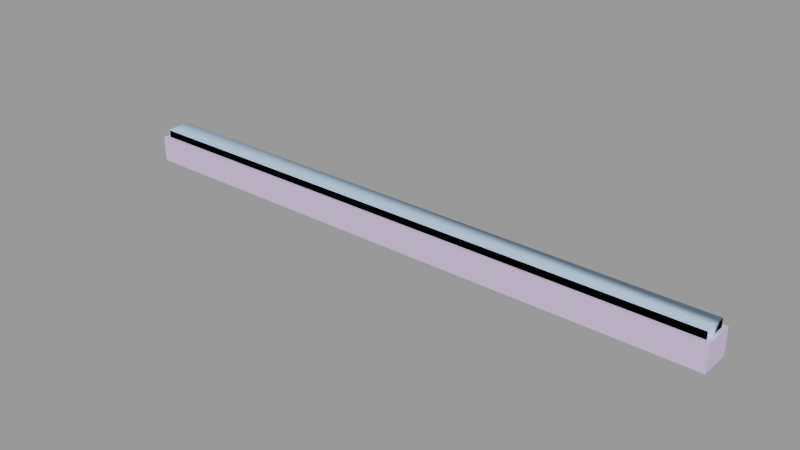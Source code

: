 # Source: door_grate003_floorplate.blend  (saved by Blender 2.92.15; exported with 4.5.12 LTS)
import bpy
from mathutils import Matrix  # noqa: F401  (used for matrix-valued properties, if any)

bpy.ops.wm.read_factory_settings(use_empty=True)
scene = bpy.context.scene
scene.name = 'door_grate003_floorplate.qc'

# ---- collections
col_door_grate003_floorplate = bpy.data.collections.new('door_grate003_floorplate'); scene.collection.children.link(col_door_grate003_floorplate)

# ---- materials (node trees are filled in below, after node groups)
mat_door_grate001 = bpy.data.materials.new('door_grate001')
mat_door_grate001.use_transparent_shadow = False
mat_door_grate001.diffuse_color = (0.6688, 0.5459, 0.8242, 1.0)
mat_phy = bpy.data.materials.new('  phy')
mat_phy.use_transparent_shadow = False
mat_phy.diffuse_color = (0.556, 0.7539, 0.9996, 1.0)

# ---- material node trees

# ---- meshes
me_door_grate003_floorplate_reference = bpy.data.meshes.new('door_grate003_floorplate_reference')
me_door_grate003_floorplate_reference.from_pydata([(-93.53, 2.701, 0.2033), (-93.53, -2.701, 0.2033), (93.56, 2.701, 0.2033), (93.56, -2.701, 0.2033), (-96.0, 5.019, -7.596), (-96.0, -4.988, -7.596), (-96.0, 5.019, 0.6314), (-96.0, -4.988, 0.6314), (94.05, -3.131, 3.183), (94.05, 3.131, 3.183), (93.56, -2.701, 3.148), (93.56, 2.701, 3.148), (-94.02, -3.131, 3.183), (-93.53, -2.701, 3.148), (-94.02, 3.131, 3.183), (-93.53, 2.701, 3.148), (-94.67, 3.696, 2.935), (94.7, 3.696, 2.935), (-94.65, 3.696, 0.6314), (94.7, 3.696, 0.6314), (94.7, -3.696, 2.935), (-94.67, -3.696, 2.935), (94.7, -3.696, 0.6314), (-94.65, -3.696, 0.6314), (96.0, 5.019, -7.596), (96.0, 5.019, 0.6314), (96.0, -4.988, -7.596), (96.0, -4.988, 0.6314)], [], [(0, 1, 2), (1, 3, 2), (4, 5, 6), (5, 7, 6), (8, 9, 10), (10, 9, 11), (12, 8, 13), (13, 8, 10), (14, 12, 15), (15, 12, 13), (14, 15, 9), (15, 11, 9), (16, 17, 18), (17, 19, 18), (20, 21, 22), (21, 23, 22), (17, 20, 19), (20, 22, 19), (21, 16, 23), (16, 18, 23), (11, 15, 2), (15, 0, 2), (10, 11, 3), (11, 2, 3), (13, 10, 1), (10, 3, 1), (15, 13, 0), (13, 1, 0), (17, 16, 9), (16, 14, 9), (20, 17, 8), (17, 9, 8), (21, 20, 12), (20, 8, 12), (16, 21, 14), (21, 12, 14), (24, 4, 25), (4, 6, 25), (5, 26, 7), (26, 27, 7), (25, 27, 24), (27, 26, 24), (6, 7, 18), (23, 18, 7), (7, 27, 23), (22, 23, 27), (27, 25, 22), (19, 22, 25), (25, 6, 19), (18, 19, 6)])
me_door_grate003_floorplate_reference.polygons.foreach_set('use_smooth', [True] * 50)
_k = set([(0, 1), (0, 2), (0, 15), (1, 3), (1, 13), (2, 3), (2, 11), (3, 10), (4, 6), (4, 25), (5, 6), (5, 7), (6, 7), (6, 25), (7, 26), (7, 27), (8, 9), (8, 10), (8, 12), (8, 20), (9, 11), (9, 14), (9, 17), (10, 11), (10, 13), (11, 15), (12, 13), (12, 14), (12, 21), (13, 15), (14, 15), (14, 16), (16, 18), (17, 19), (18, 19), (18, 23), (19, 22), (20, 22), (21, 23), (22, 23), (24, 25), (24, 27), (25, 27), (26, 27)])
me_door_grate003_floorplate_reference.attributes.new('sharp_edge', 'BOOLEAN', 'EDGE').data.foreach_set('value', [ (min(e.vertices), max(e.vertices)) in _k for e in me_door_grate003_floorplate_reference.edges])
_uv = me_door_grate003_floorplate_reference.uv_layers.new(name='UVMap')
_uv.uv.foreach_set('vector', [0.9665, 0.05379, 0.9665, 0.02026, 0.02672, 0.05379, 0.9665, 0.02026, 0.02672, 0.02026, 0.02672, 0.05379, 0.5148, 0.123, 0.4956, 0.123, 0.5148, 0.118, 0.4956, 0.123, 0.4956, 0.118, 0.5148, 0.118, 0.02367, 0.01759, 0.02367, 0.05645, 0.02672, 0.02026, 0.02672, 0.02026, 0.02367, 0.05645, 0.02672, 0.05379, 0.9696, 0.01759, 0.02367, 0.01759, 0.9665, 0.02026, 0.9665, 0.02026, 0.02367, 0.01759, 0.02672, 0.02026, 0.9696, 0.05645, 0.9696, 0.01759, 0.9665, 0.05379, 0.9665, 0.05379, 0.9696, 0.01759, 0.9665, 0.02026, 0.9696, 0.05645, 0.9665, 0.05379, 0.02367, 0.05645, 0.9665, 0.05379, 0.02672, 0.05379, 0.02367, 0.05645, 0.5127, 0.09971, 0.9864, 0.09971, 0.5127, 0.118, 0.9864, 0.09971, 0.9864, 0.118, 0.5127, 0.118, 0.02402, 0.09971, 0.4977, 0.09971, 0.02402, 0.118, 0.4977, 0.09971, 0.4977, 0.118, 0.02402, 0.118, 0.009066, 0.09971, 0.02402, 0.09971, 0.009066, 0.118, 0.02402, 0.09971, 0.02402, 0.118, 0.009066, 0.118, 0.4977, 0.09971, 0.5127, 0.09971, 0.4977, 0.118, 0.5127, 0.09971, 0.5127, 0.118, 0.4977, 0.118, 0.9853, 0.07328, 0.5078, 0.07328, 0.9853, 0.09468, 0.5078, 0.07328, 0.5078, 0.09468, 0.9853, 0.09468, 0.01911, 0.07328, 0.008016, 0.07328, 0.01911, 0.09468, 0.008016, 0.07328, 0.008016, 0.09468, 0.01911, 0.09468, 0.4967, 0.07328, 0.01911, 0.07328, 0.4967, 0.09468, 0.01911, 0.07328, 0.01911, 0.09468, 0.4967, 0.09468, 0.5078, 0.07328, 0.4967, 0.07328, 0.5078, 0.09468, 0.4967, 0.07328, 0.4967, 0.09468, 0.5078, 0.09468, 0.01965, 0.05996, 0.9736, 0.05996, 0.02367, 0.05645, 0.9736, 0.05996, 0.9696, 0.05645, 0.02367, 0.05645, 0.01965, 0.01408, 0.01965, 0.05996, 0.02367, 0.01759, 0.01965, 0.05996, 0.02367, 0.05645, 0.02367, 0.01759, 0.9736, 0.01408, 0.01965, 0.01408, 0.9696, 0.01759, 0.01965, 0.01408, 0.02367, 0.01759, 0.9696, 0.01759, 0.9736, 0.05996, 0.9736, 0.01408, 0.9696, 0.05645, 0.9736, 0.01408, 0.9696, 0.01759, 0.9696, 0.05645, 0.9843, 0.123, 0.5148, 0.123, 0.9843, 0.118, 0.5148, 0.123, 0.5148, 0.118, 0.9843, 0.118, 0.4956, 0.123, 0.02612, 0.123, 0.4956, 0.118, 0.02612, 0.123, 0.02612, 0.118, 0.4956, 0.118, 0.006964, 0.118, 0.02612, 0.118, 0.006964, 0.123, 0.02612, 0.118, 0.02612, 0.123, 0.006964, 0.123, 0.9853, 0.06715, 0.9853, 0.006899, 0.9735, 0.05996, 0.9735, 0.01408, 0.9735, 0.05996, 0.9853, 0.006899, 0.9853, 0.006899, 0.008016, 0.006899, 0.9735, 0.01408, 0.01965, 0.01408, 0.9735, 0.01408, 0.008016, 0.006899, 0.008016, 0.006899, 0.008016, 0.06715, 0.01965, 0.01408, 0.01965, 0.05996, 0.01965, 0.01408, 0.008016, 0.06715, 0.008016, 0.06715, 0.9853, 0.06715, 0.01965, 0.05996, 0.9735, 0.05996, 0.01965, 0.05996, 0.9853, 0.06715])
me_door_grate003_floorplate_reference.materials.append(mat_door_grate001)
me_door_grate003_floorplate_reference.use_remesh_fix_poles = True
me_door_grate003_floorplate_reference.use_remesh_preserve_attributes = False
me_door_grate003_floorplate_reference.use_mirror_vertex_groups = False
me_door_grate003_floorplate_reference.update()
me_door_grate003_floorplate_reference.normals_split_custom_set([tuple(v) for v in zip(*[iter([0.0, 0.0, 1.0, 0.0, 0.0, 1.0, 0.0, 0.0, 1.0, 0.0, 0.0, 1.0, 0.0, 0.0, 1.0, 0.0, 0.0, 1.0, -1.0, 0.0, 9.273e-07, -1.0, 0.0, 9.273e-07, -1.0, 0.0, 9.273e-07, -1.0, 0.0, 9.273e-07, -1.0, 0.0, 9.273e-07, -1.0, 0.0, 9.273e-07, -0.07246, -1.545e-07, 0.9974, -0.07246, -1.526e-08, 0.9974, -0.07246, -1.488e-07, 0.9974, -0.07246, -1.488e-07, 0.9974, -0.07246, -1.526e-08, 0.9974, -0.07246, 0.0, 0.9974, -2.351e-08, 0.08278, 0.9966, -3.019e-09, 0.08279, 0.9966, -2.349e-08, 0.08278, 0.9966, -2.349e-08, 0.08278, 0.9966, -3.019e-09, 0.08279, 0.9966, -2.954e-09, 0.08279, 0.9966, 0.07255, 1.547e-07, 0.9974, 0.07255, 1.769e-07, 0.9974, 0.07255, 1.556e-07, 0.9974, 0.07255, 1.556e-07, 0.9974, 0.07255, 1.769e-07, 0.9974, 0.07255, 1.793e-07, 0.9974, -1.763e-08, -0.08278, 0.9966, -1.761e-08, -0.08278, 0.9966, 5.833e-09, -0.08279, 0.9966, -1.761e-08, -0.08278, 0.9966, 5.908e-09, -0.08279, 0.9966, 5.833e-09, -0.08279, 0.9966, -9.507e-06, 0.8371, 0.547, 8.691e-05, 0.8371, 0.547, -4.281e-08, 1.0, 0.0, 8.691e-05, 0.8371, 0.547, -4.281e-08, 1.0, 0.0, -4.281e-08, 1.0, 0.0, 4.426e-06, -0.8371, 0.547, -7.376e-06, -0.8371, 0.547, 4.281e-08, -1.0, 0.0, -7.376e-06, -0.8371, 0.547, 4.281e-08, -1.0, 0.0, 4.281e-08, -1.0, 0.0, 0.824, -7.6e-07, 0.5665, 0.824, 8.193e-06, 0.5665, 1.0, 1.447e-06, 0.0, 0.824, 8.193e-06, 0.5665, 1.0, 0.0, 0.0, 1.0, 1.447e-06, 0.0, -0.8258, -9.455e-06, 0.564, -0.8258, 3.19e-06, 0.564, -1.0, 0.0, -0.005841, -0.8258, 3.19e-06, 0.564, -1.0, 0.0, -0.005841, -1.0, 0.0, -0.005841, 4.333e-08, -1.0, 0.0, 4.333e-08, -1.0, 0.0, 4.333e-08, -1.0, 0.0, 4.333e-08, -1.0, 0.0, 4.333e-08, -1.0, 0.0, 4.333e-08, -1.0, 0.0, -1.0, 0.0, 0.0, -1.0, 0.0, 0.0, -1.0, 0.0, 0.0, -1.0, 0.0, 0.0, -1.0, 0.0, 0.0, -1.0, 0.0, 0.0, -4.333e-08, 1.0, 0.0, -4.333e-08, 1.0, 0.0, -4.333e-08, 1.0, 0.0, -4.333e-08, 1.0, 0.0, -4.333e-08, 1.0, 0.0, -4.333e-08, 1.0, 0.0, 1.0, 0.0, 0.0, 1.0, 2.619e-06, 0.0, 1.0, 1.219e-06, 0.0, 1.0, 2.619e-06, 0.0, 1.0, 3.838e-06, 0.0, 1.0, 1.219e-06, 0.0, 8.691e-05, 0.8371, 0.547, -9.507e-06, 0.8371, 0.547, -1.632e-08, 0.4016, 0.9158, -9.507e-06, 0.8371, 0.547, -1.909e-08, 0.4016, 0.9158, -1.632e-08, 0.4016, 0.9158, 0.824, 8.193e-06, 0.5665, 0.824, -7.6e-07, 0.5665, 0.3581, 3.942e-08, 0.9337, 0.824, -7.6e-07, 0.5665, 0.3581, 8.798e-07, 0.9337, 0.3581, 3.942e-08, 0.9337, -7.376e-06, -0.8371, 0.547, 4.426e-06, -0.8371, 0.547, 1.631e-08, -0.4016, 0.9158, 4.426e-06, -0.8371, 0.547, 1.565e-08, -0.4016, 0.9158, 1.631e-08, -0.4016, 0.9158, -0.8258, 3.19e-06, 0.564, -0.8258, -9.455e-06, 0.564, -0.3585, -3.941e-08, 0.9335, -0.8258, -9.455e-06, 0.564, -0.3585, -8.809e-07, 0.9335, -0.3585, -3.941e-08, 0.9335, -4.719e-08, 1.0, 0.0, -4.719e-08, 1.0, 0.0, -4.719e-08, 1.0, 0.0, -4.222e-08, 1.0, -2.318e-07, -4.222e-08, 1.0, -2.318e-07, -4.222e-08, 1.0, -2.318e-07, 4.719e-08, -1.0, 2.318e-07, 4.719e-08, -1.0, 2.318e-07, 4.719e-08, -1.0, 2.318e-07, 4.222e-08, -1.0, 0.0, 4.222e-08, -1.0, 0.0, 4.222e-08, -1.0, 0.0, 1.0, 0.0, 0.0, 1.0, 0.0, 0.0, 1.0, 0.0, 0.0, 1.0, -1.112e-06, 0.0, 1.0, -1.112e-06, 0.0, 1.0, -1.112e-06, 0.0, 0.0, 0.0, 1.0, 0.0, 0.0, 1.0, 0.0, 0.0, 1.0, 0.0, 0.0, 1.0, 0.0, 0.0, 1.0, 0.0, 0.0, 1.0, 0.0, 0.0, 1.0, 0.0, 0.0, 1.0, 0.0, 0.0, 1.0, 0.0, 0.0, 1.0, 0.0, 0.0, 1.0, 0.0, 0.0, 1.0, 0.0, 0.0, 1.0, 0.0, 0.0, 1.0, 0.0, 0.0, 1.0, 0.0, 0.0, 1.0, 0.0, 0.0, 1.0, 0.0, 0.0, 1.0, 0.0, 0.0, 1.0, 0.0, 0.0, 1.0, 0.0, 0.0, 1.0, 0.0, 0.0, 1.0, 0.0, 0.0, 1.0, 0.0, 0.0, 1.0])] * 3)])
me_door_grate003_floorplate_physics = bpy.data.meshes.new('door_grate003_floorplate_physics')
me_door_grate003_floorplate_physics.from_pydata([(-94.42, 3.696, 3.183), (94.89, 3.696, 3.183), (-94.42, 3.696, -7.596), (94.89, 3.696, -7.596), (-94.42, -3.696, 3.183), (94.89, -3.696, 3.183), (-94.42, -3.696, -7.596), (94.89, -3.696, -7.596)], [], [(0, 1, 2), (2, 1, 3), (4, 5, 0), (5, 1, 0), (0, 6, 4), (0, 2, 6), (5, 7, 1), (7, 3, 1), (5, 4, 6), (5, 6, 7), (2, 3, 7), (2, 7, 6)])
me_door_grate003_floorplate_physics.polygons.foreach_set('use_smooth', [True] * 12)
_uv = me_door_grate003_floorplate_physics.uv_layers.new(name='UVMap')
_uv.uv.foreach_set('vector', [0.0, 0.0, 0.0, 0.0, 0.0, 0.0, 0.0, 0.0, 0.0, 0.0, 0.0, 0.0, 0.0, 0.0, 0.0, 0.0, 0.0, 0.0, 0.0, 0.0, 0.0, 0.0, 0.0, 0.0, 0.0, 0.0, 0.0, 0.0, 0.0, 0.0, 0.0, 0.0, 0.0, 0.0, 0.0, 0.0, 0.0, 0.0, 0.0, 0.0, 0.0, 0.0, 0.0, 0.0, 0.0, 0.0, 0.0, 0.0, 0.0, 0.0, 0.0, 0.0, 0.0, 0.0, 0.0, 0.0, 0.0, 0.0, 0.0, 0.0, 0.0, 0.0, 0.0, 0.0, 0.0, 0.0, 0.0, 0.0, 0.0, 0.0, 0.0, 0.0])
me_door_grate003_floorplate_physics.materials.append(mat_phy)
me_door_grate003_floorplate_physics.use_remesh_fix_poles = True
me_door_grate003_floorplate_physics.use_remesh_preserve_attributes = False
me_door_grate003_floorplate_physics.use_mirror_vertex_groups = False
me_door_grate003_floorplate_physics.update()
me_door_grate003_floorplate_physics.normals_split_custom_set([tuple(v) for v in zip(*[iter([-0.5885, -0.8072, -0.04601, -0.9453, -0.3241, 0.03699, -0.8246, 0.5655, -0.01614, -0.8246, 0.5655, -0.01614, -0.9453, -0.3241, 0.03699, -0.8243, 0.5653, 0.03221, 0.8243, -0.5653, -0.03221, 0.8246, -0.5655, 0.01613, -0.5885, -0.8072, -0.04601, 0.8246, -0.5655, 0.01613, -0.9453, -0.3241, 0.03699, -0.5885, -0.8072, -0.04601, -0.5885, -0.8072, -0.04601, 0.9453, 0.3241, -0.037, 0.8243, -0.5653, -0.03221, -0.5885, -0.8072, -0.04601, -0.8246, 0.5655, -0.01614, 0.9453, 0.3241, -0.037, 0.8246, -0.5655, 0.01613, 0.5885, 0.8072, 0.04602, -0.9453, -0.3241, 0.03699, 0.5885, 0.8072, 0.04602, -0.8243, 0.5653, 0.03221, -0.9453, -0.3241, 0.03699, 0.8246, -0.5655, 0.01613, 0.8243, -0.5653, -0.03221, 0.9453, 0.3241, -0.037, 0.8246, -0.5655, 0.01613, 0.9453, 0.3241, -0.037, 0.5885, 0.8072, 0.04602, -0.8246, 0.5655, -0.01614, -0.8243, 0.5653, 0.03221, 0.5885, 0.8072, 0.04602, -0.8246, 0.5655, -0.01614, 0.5885, 0.8072, 0.04602, 0.9453, 0.3241, -0.037])] * 3)])
arm_door_grate003_floorplate_qc_skeleton = bpy.data.armatures.new('door_grate003_floorplate.qc_skeleton')  # bones are not reproduced

# ---- objects
ob_door_grate003_floorplate_qc_skeleton = bpy.data.objects.new('door_grate003_floorplate.qc_skeleton', arm_door_grate003_floorplate_qc_skeleton)
ob_door_grate003_floorplate_reference = bpy.data.objects.new('door_grate003_floorplate_reference', me_door_grate003_floorplate_reference)
ob_door_grate003_floorplate_physics = bpy.data.objects.new('door_grate003_floorplate_physics', me_door_grate003_floorplate_physics)

# ---- transforms, parenting, visibility, modifiers, constraints
ob_door_grate003_floorplate_qc_skeleton.location = (0.0, 0.0, 0.0)
ob_door_grate003_floorplate_qc_skeleton.show_in_front = True
ob_door_grate003_floorplate_qc_skeleton.lineart.crease_threshold = 0.0
ob_door_grate003_floorplate_reference.parent = ob_door_grate003_floorplate_qc_skeleton
ob_door_grate003_floorplate_reference.location = (0.0, 0.0, 0.0)
ob_door_grate003_floorplate_reference.lineart.crease_threshold = 0.0
_vg = ob_door_grate003_floorplate_reference.vertex_groups.new(name='static_prop')
_vg.add([0, 1, 2, 3, 4, 5, 6, 7, 8, 9, 10, 11, 12, 13, 14, 15, 16, 17, 18, 19, 20, 21, 22, 23, 24, 25, 26, 27], 1.0, 'REPLACE')
_m = ob_door_grate003_floorplate_reference.modifiers.new('Armature', 'ARMATURE')
_m.object = ob_door_grate003_floorplate_qc_skeleton
ob_door_grate003_floorplate_physics.parent = ob_door_grate003_floorplate_qc_skeleton
ob_door_grate003_floorplate_physics.location = (0.0, 0.0, 0.0)
ob_door_grate003_floorplate_physics.display_type = 'SOLID'
ob_door_grate003_floorplate_physics.show_wire = True
ob_door_grate003_floorplate_physics.lineart.crease_threshold = 0.0
_vg = ob_door_grate003_floorplate_physics.vertex_groups.new(name='static_prop')
_vg.add([0, 1, 2, 3, 4, 5, 6, 7], 1.0, 'REPLACE')
_m = ob_door_grate003_floorplate_physics.modifiers.new('Armature', 'ARMATURE')
_m.object = ob_door_grate003_floorplate_qc_skeleton

# ---- collection membership
scene.collection.objects.link(ob_door_grate003_floorplate_qc_skeleton)
scene.collection.objects.link(ob_door_grate003_floorplate_reference)
scene.collection.objects.link(ob_door_grate003_floorplate_physics)
col_door_grate003_floorplate.objects.link(ob_door_grate003_floorplate_qc_skeleton)
col_door_grate003_floorplate.objects.link(ob_door_grate003_floorplate_reference)
col_door_grate003_floorplate.objects.link(ob_door_grate003_floorplate_physics)

# ---- scene / render settings (as saved in the file)
scene.frame_start = 1; scene.frame_end = 250; scene.frame_set(0)
scene.render.engine = 'BLENDER_EEVEE_NEXT'
scene.cycles.use_denoising = False
scene.cycles.samples = 128
scene.cycles.sampling_pattern = 'TABULATED_SOBOL'
scene.cycles.use_adaptive_sampling = False
scene.cycles.use_light_tree = False
scene.view_settings.view_transform = 'Filmic'
bpy.context.view_layer.update()

# ---- added for rendering (the .blend has no active camera and no usable light): camera, sun + grey world if the file has none
cam_auto = bpy.data.cameras.new('AutoCamera')
cam_auto.lens = 50.0
cam_auto.sensor_width = 36.0
cam_auto.clip_end = 3126.76
ob_auto_camera = bpy.data.objects.new('AutoCamera', cam_auto)
scene.collection.objects.link(ob_auto_camera)
ob_auto_camera.location = (178.164, -213.781, 140.324)
ob_auto_camera.rotation_euler = (1.09748, -7.21219e-08, 0.694738)
scene.camera = ob_auto_camera
light_auto_sun = bpy.data.lights.new('AutoSun', 'SUN')
light_auto_sun.energy = 3.0
light_auto_sun.angle = 0.0523599
ob_auto_sun = bpy.data.objects.new('AutoSun', light_auto_sun)
scene.collection.objects.link(ob_auto_sun)
ob_auto_sun.rotation_euler = (0.872665, 0.174533, 0.523599)
if scene.world is None:
    world_auto = bpy.data.worlds.new('AutoWorld')
    world_auto.color = (0.3, 0.3, 0.3)
    scene.world = world_auto
bpy.context.view_layer.update()
